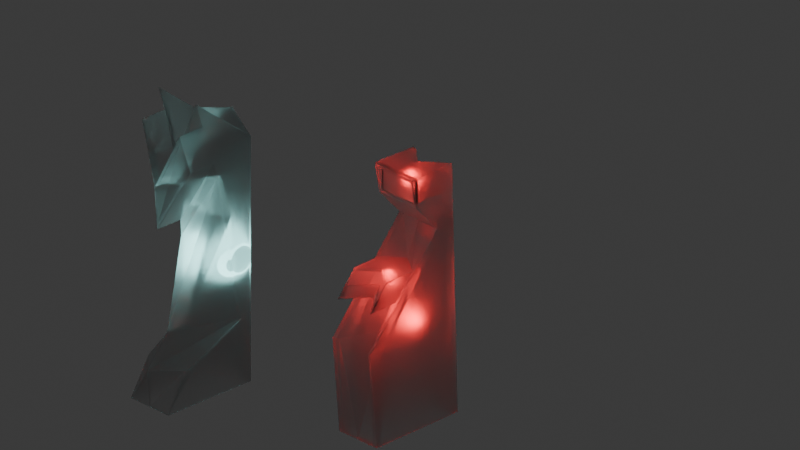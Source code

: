 # Source: city2.blend  (saved by Blender 4.0.36; exported with 4.5.12 LTS)
import bpy
from mathutils import Matrix  # noqa: F401  (used for matrix-valued properties, if any)

bpy.ops.wm.read_factory_settings(use_empty=True)
scene = bpy.context.scene
scene.name = 'Scene'

# ---- collections
col_collection = bpy.data.collections.new('Collection'); scene.collection.children.link(col_collection)

# ---- materials (node trees are filled in below, after node groups)
mat_material = bpy.data.materials.new('Material')
mat_material.alpha_threshold = 0.0
mat_material.roughness = 0.5
mat_material.line_color = (0.0, 0.0, 0.0, 1.0)
mat_material_001 = bpy.data.materials.new('Material.001')

# ---- material node trees
mat_material.use_nodes = True; mat_material.node_tree.nodes.clear()
_N = mat_material.node_tree.nodes; _L = mat_material.node_tree.links
n0 = _N.new('ShaderNodeOutputMaterial'); n0.name = 'Material Output'; n0.location = (300, 300)
n1 = _N.new('ShaderNodeBsdfPrincipled'); n1.name = 'Principled BSDF'; n1.location = (10, 300)
n1.inputs[3].default_value = 1.45
n1.inputs[18].default_value = 0.9
_L.new(n1.outputs[0], n0.inputs[0])
n0.is_active_output = True
mat_material_001.use_nodes = True; mat_material_001.node_tree.nodes.clear()
_N = mat_material_001.node_tree.nodes; _L = mat_material_001.node_tree.links
n0 = _N.new('ShaderNodeBsdfPrincipled'); n0.name = 'Principled BSDF'; n0.location = (10, 300)
n0.inputs[3].default_value = 1.45
n0.inputs[18].default_value = 1.0
n1 = _N.new('ShaderNodeOutputMaterial'); n1.name = 'Material Output'; n1.location = (300, 300)
_L.new(n0.outputs[0], n1.inputs[0])
n1.is_active_output = True

# ---- world
world_world = bpy.data.worlds.new('World'); scene.world = world_world
world_world.use_nodes = True; world_world.node_tree.nodes.clear()
_N = world_world.node_tree.nodes; _L = world_world.node_tree.links
n0 = _N.new('ShaderNodeOutputWorld'); n0.name = 'World Output'; n0.location = (300, 300)
n1 = _N.new('ShaderNodeBackground'); n1.name = 'Background'; n1.location = (10, 300)
n1.inputs[0].default_value = (0.05088, 0.05088, 0.05088, 1.0)
_L.new(n1.outputs[0], n0.inputs[0])
n0.is_active_output = True
world_world.color = (0.05088, 0.05088, 0.05088)
world_world.use_sun_shadow = False
world_world.sun_shadow_jitter_overblur = 0.0

# ---- cameras
cam_camera = bpy.data.cameras.new('Camera')
cam_camera.type = 'ORTHO'
cam_camera.clip_end = 100.0
cam_camera.ortho_scale = 29.31

# ---- lights
light_light = bpy.data.lights.new('Light', 'POINT')
light_light.color = (1.0, 0.02772, 0.02772)
light_light.transmission_factor = 0.0
light_light.use_soft_falloff = False
light_light.energy = 150.0
light_light.shadow_soft_size = 0.1
light_light.shadow_maximum_resolution = 0.006
light_light.use_absolute_resolution = True
light_light_001 = bpy.data.lights.new('Light.001', 'POINT')
light_light_001.color = (1.0, 0.02772, 0.02772)
light_light_001.transmission_factor = 0.0
light_light_001.use_soft_falloff = False
light_light_001.energy = 80.0
light_light_001.shadow_soft_size = 0.1
light_light_001.shadow_maximum_resolution = 0.006
light_light_001.use_absolute_resolution = True
light_light_002 = bpy.data.lights.new('Light.002', 'POINT')
light_light_002.color = (1.0, 0.02772, 0.02772)
light_light_002.transmission_factor = 0.0
light_light_002.use_soft_falloff = False
light_light_002.energy = 80.0
light_light_002.shadow_soft_size = 0.1
light_light_002.shadow_maximum_resolution = 0.006
light_light_002.use_absolute_resolution = True
light_light_003 = bpy.data.lights.new('Light.003', 'POINT')
light_light_003.color = (0.4222, 1.0, 0.9755)
light_light_003.transmission_factor = 0.0
light_light_003.use_soft_falloff = False
light_light_003.energy = 100.0
light_light_003.shadow_soft_size = 1.142
light_light_003.shadow_maximum_resolution = 0.006
light_light_003.use_absolute_resolution = True

# ---- meshes
me_cube = bpy.data.meshes.new('Cube')
me_cube.from_pydata([(1.0, 3.08, 1.0), (1.0, 1.0, -1.0), (1.0, -1.0, 1.0), (1.0, -1.0, -1.0), (-1.0, 3.08, 1.0), (-1.0, 1.0, -1.0), (-1.0, -1.0, 1.0), (-1.04, -1.0, -1.0), (1.0, -0.1738, -0.5292), (-1.0, -1.0, -0.5292), (1.0, -1.0, -0.5292), (-1.0, -0.1738, -0.5292), (-1.0, -1.0, 0.2354), (1.0, 3.309, 0.2354), (1.0, -1.0, 0.2354), (-1.0, 3.309, 0.2354), (0.0, 1.0, -1.0), (0.0, -1.0, 1.0), (0.0, -0.2029, -1.0), (0.0, 3.08, 1.0), (0.0, -0.1738, -0.5292), (0.0, -0.8553, -0.5292), (0.0, 1.531, 0.2354), (0.0, -0.2029, 0.2354), (1.0, 0.8292, -0.7622), (1.0, -1.0, -0.7622), (-1.0, 0.8292, -0.7622), (-1.0, -1.0, -0.7622), (0.0, -0.5325, -0.7622), (0.0, 0.8292, -0.7622), (-0.8333, 1.0, -1.0), (-0.8333, -1.0, 1.0), (-0.8333, -0.9759, -0.5292), (-0.8333, -0.8672, 0.2354), (-0.8731, -0.8672, -1.0), (-0.8333, 3.08, 1.0), (-0.8333, -0.1738, -0.5292), (-0.8333, 3.309, 0.2354), (-0.8333, 0.8292, -0.7622), (-0.8333, -0.9221, -0.7622), (0.9059, -0.925, -1.0), (0.9059, 3.08, 1.0), (0.9059, -0.1738, -0.5292), (0.9059, 3.309, 0.2354), (0.9059, 1.0, -1.0), (0.9059, -1.0, 1.0), (0.9059, -0.9864, -0.5292), (0.9059, -0.925, 0.2354), (0.9059, -0.956, -0.7622), (0.9059, 0.8292, -0.7622), (1.0, 0.9807, -0.9731), (1.0, -1.0, -0.9731), (-1.0, 0.9807, -0.9731), (0.0, -0.2402, -0.9731), (0.0, 0.9807, -0.9731), (-1.04, -1.0, -0.9731), (-0.8731, -0.8734, -0.9731), (-0.8333, 0.9807, -0.9731), (0.9059, 0.9807, -0.9731), (0.9059, -0.9285, -0.9731), (-1.0, -1.0, -0.7931), (1.0, 0.8514, -0.7931), (1.0, -1.0, -0.7931), (-1.0, 0.8514, -0.7931), (0.0, -0.4896, -0.7931), (0.0, 0.8514, -0.7931), (-0.8333, -0.9149, -0.7931), (-0.8333, 0.8514, -0.7931), (0.9059, 0.8514, -0.7931), (0.9059, -0.952, -0.7931), (0.0, -0.1379, -0.9731), (-0.8333, -0.4227, -0.9731), (0.9059, -0.7095, -0.9731), (0.0, -0.2672, -0.7931), (-0.8333, -0.8486, -0.7931), (0.9059, -0.8387, -0.7931), (0.9059, 0.9513, -0.9731), (0.9059, 0.8221, -0.7931), (-0.8333, 0.9512, -0.9731), (0.0, 0.9613, -0.9731), (0.0, 0.832, -0.7931), (-0.8333, 0.8219, -0.7931), (0.9059, 0.8251, -0.9731), (-0.8333, 0.8242, -0.9731), (0.0, 0.7485, -0.7931), (0.9059, 0.6959, -0.7931), (0.0, 0.8777, -0.9731), (-0.8333, 0.695, -0.7931), (0.9059, 0.8221, -0.9807), (0.0, 0.832, -0.9807), (-0.8333, 0.8219, -0.9807), (0.0, 0.7485, -0.9807), (0.9059, 0.6959, -0.9807), (-0.8333, 0.695, -0.9807), (-0.9718, -0.893, -1.0), (1.0, -0.7818, 1.0), (-1.0, -0.7818, 1.0), (1.0, -0.893, -1.0), (1.0, -0.9558, -0.5292), (-1.0, -0.9558, -0.5292), (1.0, -0.7696, 0.2354), (-1.0, -0.7696, 0.2354), (0.0, -0.1386, -1.0), (0.0, -0.7818, 1.0), (-1.0, -0.9022, -0.7622), (1.0, -0.9022, -0.7622), (-0.8051, -0.7673, -1.0), (-0.8333, -0.7818, 1.0), (0.9059, -0.7818, 1.0), (0.9059, -0.8221, -1.0), (1.0, -0.8941, -0.9731), (-0.9718, -0.8941, -0.9731), (1.0, -0.901, -0.7931), (-1.0, -0.901, -0.7931), (-1.0, 2.873, 1.0), (1.0, 0.8986, -1.0), (-1.0, -0.2157, -0.5292), (-1.0, 3.09, 0.2354), (-1.0, 0.7364, -0.7622), (-1.064, 0.8802, -0.9731), (-1.0, 0.7575, -0.7931), (-1.064, 0.8986, -1.0), (1.0, 2.873, 1.0), (1.0, -0.2157, -0.5292), (1.0, 3.09, 0.2354), (0.0, 0.939, -1.0), (0.0, 2.873, 1.0), (1.0, 0.7364, -0.7622), (-0.8978, 0.9053, -1.0), (-0.8333, 2.873, 1.0), (0.9059, 2.873, 1.0), (0.9059, 0.9024, -1.0), (1.0, 0.8802, -0.9731), (1.0, 0.7575, -0.7931), (0.0, -0.5953, -0.6386), (-0.8333, -0.7818, -0.6386), (0.9059, -0.7818, -0.6386), (0.0, -0.3063, -0.6386), (-0.8333, -0.3063, -0.6386), (0.9059, -0.3063, -0.6386), (0.0, -0.6919, -0.417), (-0.8333, -0.7818, -0.417), (-0.8333, 0.006214, -0.417), (0.0, -0.2175, -0.417), (0.9059, -0.07071, -0.417), (0.9059, -0.7818, -0.417), (-0.8333, -0.7818, 0.2915), (-0.8333, 2.596, 0.2915), (0.9059, 2.711, 0.2915), (0.9059, -0.7818, 0.2915), (0.0, 0.01086, 0.2915), (0.0, 1.328, 0.2915), (1.0, 1.898, -0.0744), (1.0, -1.0, -0.0744), (-1.0, 1.898, -0.0744), (-1.0, -1.0, -0.0744), (0.0, -0.4673, -0.0744), (0.0, 0.8402, -0.0744), (-0.8333, 1.898, -0.0744), (-0.8333, -0.9112, -0.0744), (0.9059, -0.9499, -0.0744), (0.9059, 1.898, -0.0744), (-1.0, -0.845, -0.0744), (1.0, -0.845, -0.0744), (1.0, 1.751, -0.0744), (-1.0, 1.751, -0.0744), (1.0, 1.014, -0.2684), (1.0, -1.0, -0.2684), (-1.0, 1.014, -0.2684), (0.0, -0.6328, -0.2684), (0.0, 0.4077, -0.2684), (-0.8333, 1.014, -0.2684), (-0.8333, -0.9388, -0.2684), (0.9059, -0.9655, -0.2684), (0.9059, 1.014, -0.2684), (-1.0, -0.8923, -0.2684), (1.0, -0.8923, -0.2684), (1.0, 0.912, -0.2684), (-1.0, 0.912, -0.2684), (-1.0, -1.0, -0.2684), (0.0, 2.123, -0.0744), (-0.8333, 3.181, -0.0744), (0.9059, 3.181, -0.0744), (0.0, 1.691, -0.2684), (-0.8333, 2.297, -0.2684), (0.9059, 2.297, -0.2684), (-1.0, -1.0, -0.08634), (1.0, 1.843, -0.08634), (1.0, -1.0, -0.08634), (-1.0, 1.843, -0.08634), (0.0, -0.4775, -0.08634), (-0.8333, 1.843, -0.08634), (-0.8333, -0.9129, -0.08634), (0.9059, -0.9508, -0.08634), (0.9059, 1.843, -0.08634), (-1.0, -0.8479, -0.08634), (1.0, -0.8479, -0.08634), (1.0, 1.699, -0.08634), (-1.0, 1.699, -0.08634), (0.0, 2.096, -0.08634), (-0.8333, 3.126, -0.08634), (0.9059, 3.126, -0.08634), (1.0, 1.095, -0.2507), (1.0, -1.0, -0.2507), (-1.0, 1.095, -0.2507), (0.0, -0.6177, -0.2507), (-0.8333, 1.095, -0.2507), (-0.8333, -0.9363, -0.2507), (0.9059, -0.964, -0.2507), (0.9059, 1.095, -0.2507), (-1.0, -0.888, -0.2507), (1.0, -0.888, -0.2507), (1.0, 0.9885, -0.2507), (-1.0, 0.9885, -0.2507), (0.0, 1.73, -0.2507), (-0.8333, 2.378, -0.2507), (0.9059, 2.378, -0.2507), (-1.0, -1.0, -0.2507), (0.8269, 1.0, -1.0), (0.8269, -1.0, 1.0), (0.8269, -0.975, -0.5292), (0.8269, -0.8621, 0.2354), (0.8269, -0.9191, -0.7622), (0.8269, -0.8621, -1.0), (0.8269, 3.08, 1.0), (0.8269, -0.1738, -0.5292), (0.8269, 3.154, 0.2354), (0.8269, 0.8292, -0.7622), (0.8269, 0.9807, -0.9731), (0.8269, -0.8685, -0.9731), (0.8269, 0.8514, -0.7931), (0.8269, -0.9117, -0.7931), (0.8269, -0.6596, -0.9731), (0.8269, -0.7889, -0.7931), (0.8269, 0.8229, -0.7931), (0.8269, 0.9522, -0.9731), (0.8269, 0.7005, -0.7931), (0.8269, 0.8297, -0.9731), (0.8269, 0.8229, -0.9807), (0.8269, 0.7005, -0.9807), (0.8269, -0.7625, -1.0), (0.8269, -0.7818, 1.0), (0.8269, 2.873, 1.0), (0.8269, 0.9056, -1.0), (0.8269, -0.7818, -0.6386), (0.8269, -0.3063, -0.6386), (0.8269, -0.7818, -0.417), (0.8269, -0.08351, -0.417), (0.8269, 2.59, 0.2915), (0.8269, -0.7818, 0.2915), (0.8269, 1.806, -0.0744), (0.8269, -0.9078, -0.0744), (0.8269, -0.9365, -0.2684), (0.8269, 0.9613, -0.2684), (0.8269, 3.088, -0.0744), (0.8269, 2.244, -0.2684), (0.8269, 3.036, -0.08634), (0.8269, -0.9096, -0.08634), (0.8269, -0.9338, -0.2507), (0.8269, 2.321, -0.2507), (-0.7239, -0.8201, -1.0), (-0.7743, 3.08, 1.0), (-0.7743, -0.1738, -0.5292), (-0.7743, 3.183, 0.2354), (-0.7743, 0.8292, -0.7622), (-0.7743, 1.0, -1.0), (-0.7743, -1.0, 1.0), (-0.7743, -0.9673, -0.5292), (-0.7743, -0.8201, 0.2354), (-0.7743, -0.8945, -0.7622), (-0.7239, -0.8285, -0.9731), (-0.7743, 0.9807, -0.9731), (-0.7743, -0.8848, -0.7931), (-0.7743, 0.8514, -0.7931), (-0.7743, -0.4025, -0.9731), (-0.7743, -0.8074, -0.7931), (-0.7743, 0.8226, -0.7931), (-0.7743, 0.9519, -0.9731), (-0.7743, 0.6988, -0.7931), (-0.7743, 0.828, -0.9731), (-0.7743, 0.8226, -0.9807), (-0.7743, 0.6988, -0.9807), (-0.7743, -0.7818, 1.0), (-0.6608, -0.7227, -1.0), (-0.8342, 0.9077, -1.0), (-0.7743, 2.873, 1.0), (-0.7743, -0.7818, -0.6386), (-0.7743, -0.3063, -0.6386), (-0.7743, -0.009642, -0.417), (-0.7743, -0.7818, -0.417), (-0.7743, -0.7818, 0.2915), (-0.7743, 2.506, 0.2915), (-0.7743, -0.8797, -0.0744), (-0.7743, 1.823, -0.0744), (-0.7743, 0.9711, -0.2684), (-0.7743, -0.9171, -0.2684), (-0.7743, 3.106, -0.0744), (-0.7743, 2.254, -0.2684), (-0.7743, 3.053, -0.08634), (-0.7743, -0.882, -0.08634), (-0.7743, -0.9137, -0.2507), (-0.7743, 2.332, -0.2507), (0.0, 0.6592, -0.08634), (0.0, 0.2928, -0.2507), (0.8269, 1.599, -0.08634), (0.8269, 0.8839, -0.2507), (-0.7743, 1.616, -0.08634), (-0.7743, 0.8944, -0.2507), (0.8269, 2.212, -0.2507), (0.8269, 2.927, -0.08634), (-0.7743, 2.944, -0.08634), (-0.7743, 2.222, -0.2507), (0.0, 1.987, -0.08634), (0.0, 1.621, -0.2507), (-5.432e-10, 1.795, -0.1535), (0.8269, 2.735, -0.1535), (-0.7743, 2.752, -0.1535), (0.8269, 2.626, -0.1535), (-0.7743, 2.643, -0.1535), (-5.432e-10, 1.686, -0.1535)], [], [(107, 96, 6, 31), (33, 31, 6, 12), (117, 114, 4, 15), (109, 97, 3, 40), (100, 95, 2, 14), (43, 41, 0, 13), (49, 42, 8, 24), (105, 98, 10, 25), (118, 116, 11, 26), (39, 32, 9, 27), (161, 43, 13, 152), (163, 100, 14, 153), (165, 117, 15, 154), (159, 33, 12, 155), (251, 221, 23, 156), (293, 263, 22, 157), (222, 220, 21, 28), (264, 262, 20, 29), (263, 261, 19, 22), (283, 102, 18, 260), (221, 219, 17, 23), (241, 103, 17, 219), (273, 264, 29, 65), (231, 222, 28, 64), (66, 39, 27, 60), (120, 118, 26, 63), (112, 105, 25, 62), (68, 49, 24, 61), (272, 269, 39, 66), (63, 26, 38, 67), (94, 106, 34, 7), (15, 4, 35, 37), (26, 11, 36, 38), (154, 15, 37, 158), (292, 268, 33, 159), (269, 267, 32, 39), (268, 266, 31, 33), (282, 107, 31, 266), (230, 227, 49, 68), (62, 25, 48, 69), (95, 108, 45, 2), (14, 2, 45, 47), (25, 10, 46, 48), (153, 14, 47, 160), (250, 226, 43, 161), (227, 225, 42, 49), (226, 224, 41, 43), (240, 109, 40, 223), (3, 51, 59, 40), (218, 228, 58, 44), (5, 52, 57, 30), (260, 270, 56, 34), (44, 58, 50, 1), (97, 110, 51, 3), (121, 119, 52, 5), (34, 56, 55, 7), (223, 229, 53, 18), (265, 271, 54, 16), (51, 62, 69, 59), (279, 83, 71, 274), (52, 63, 67, 57), (270, 272, 66, 56), (58, 68, 61, 50), (110, 112, 62, 51), (119, 120, 63, 52), (56, 66, 60, 55), (229, 231, 64, 53), (85, 82, 72, 75), (232, 233, 75, 72), (274, 275, 73, 70), (278, 84, 73, 275), (237, 86, 70, 232), (236, 85, 75, 233), (83, 87, 74, 71), (57, 67, 81, 78), (230, 68, 77, 234), (228, 54, 79, 235), (273, 65, 80, 276), (68, 58, 76, 77), (271, 57, 78, 277), (78, 81, 87, 83), (234, 77, 88, 238), (235, 79, 86, 237), (276, 80, 89, 280), (77, 76, 82, 85), (277, 78, 83, 279), (238, 88, 92, 239), (280, 89, 91, 281), (87, 81, 90, 93), (77, 85, 92, 88), (278, 87, 93, 281), (236, 84, 91, 239), (55, 60, 113, 111), (132, 133, 112, 110), (7, 55, 111, 94), (115, 132, 110, 97), (243, 131, 109, 240), (122, 130, 108, 95), (142, 141, 135, 138), (121, 128, 106, 94), (133, 127, 105, 112), (60, 27, 104, 113), (289, 140, 134, 286), (284, 125, 102, 283), (155, 12, 101, 162), (164, 124, 100, 163), (27, 9, 99, 104), (127, 123, 98, 105), (124, 122, 95, 100), (131, 115, 97, 109), (12, 6, 96, 101), (129, 114, 96, 107), (35, 4, 114, 129), (44, 1, 115, 131), (13, 0, 122, 124), (24, 8, 123, 127), (152, 13, 124, 164), (265, 16, 125, 284), (224, 19, 126, 242), (61, 24, 127, 133), (5, 30, 128, 121), (261, 35, 129, 285), (0, 41, 130, 122), (218, 44, 131, 243), (1, 50, 132, 115), (50, 61, 133, 132), (111, 113, 120, 119), (94, 111, 119, 121), (113, 104, 118, 120), (162, 101, 117, 165), (104, 99, 116, 118), (101, 96, 114, 117), (287, 138, 135, 286), (245, 137, 134, 244), (247, 143, 137, 245), (288, 142, 138, 287), (145, 144, 139, 136), (246, 145, 136, 244), (249, 149, 145, 246), (149, 148, 144, 145), (291, 147, 142, 288), (248, 151, 143, 247), (290, 150, 140, 289), (147, 146, 141, 142), (129, 107, 146, 147), (282, 103, 150, 290), (242, 126, 151, 248), (285, 129, 147, 291), (108, 130, 148, 149), (241, 108, 149, 249), (195, 162, 165, 198), (187, 152, 164, 197), (197, 164, 163, 196), (186, 155, 162, 195), (191, 158, 181, 200), (188, 153, 160, 193), (299, 292, 159, 192), (189, 154, 158, 191), (293, 157, 180, 296), (257, 251, 156, 190), (192, 159, 155, 186), (198, 165, 154, 189), (196, 163, 153, 188), (194, 161, 152, 187), (42, 174, 166, 8), (98, 176, 167, 10), (116, 178, 168, 11), (32, 172, 179, 9), (220, 252, 169, 21), (262, 294, 170, 20), (11, 168, 171, 36), (267, 295, 172, 32), (10, 167, 173, 46), (225, 253, 174, 42), (9, 179, 175, 99), (123, 177, 176, 98), (8, 166, 177, 123), (99, 175, 178, 116), (256, 254, 182, 201), (298, 296, 180, 199), (253, 170, 183, 255), (250, 161, 182, 254), (294, 171, 184, 297), (209, 174, 185, 216), (161, 194, 201, 182), (311, 310, 306, 307), (259, 256, 201, 216), (209, 194, 187, 202), (211, 196, 188, 203), (213, 198, 189, 204), (207, 192, 186, 217), (258, 257, 190, 205), (204, 189, 191, 206), (300, 299, 192, 207), (203, 188, 193, 208), (206, 191, 200, 215), (217, 186, 195, 210), (212, 197, 196, 211), (202, 187, 197, 212), (210, 195, 198, 213), (175, 210, 213, 178), (166, 202, 212, 177), (177, 212, 211, 176), (179, 217, 210, 175), (171, 206, 215, 184), (167, 203, 208, 173), (295, 300, 207, 172), (168, 204, 206, 171), (252, 258, 205, 169), (172, 207, 217, 179), (178, 213, 204, 168), (176, 211, 203, 167), (174, 209, 202, 166), (255, 259, 216, 185), (297, 301, 214, 183), (194, 209, 216, 201), (183, 214, 259, 255), (173, 208, 258, 252), (208, 193, 257, 258), (309, 308, 305, 304), (157, 250, 254, 180), (174, 253, 255, 185), (199, 180, 254, 256), (20, 170, 253, 225), (46, 173, 252, 220), (193, 160, 251, 257), (103, 241, 249, 150), (130, 242, 248, 148), (148, 248, 247, 144), (150, 249, 246, 140), (140, 246, 244, 134), (144, 247, 245, 139), (139, 245, 244, 136), (16, 218, 243, 125), (41, 224, 242, 130), (125, 243, 240, 102), (85, 236, 239, 92), (89, 238, 239, 91), (76, 235, 237, 82), (80, 234, 238, 89), (58, 228, 235, 76), (65, 230, 234, 80), (84, 236, 233, 73), (82, 237, 232, 72), (70, 73, 233, 232), (59, 69, 231, 229), (40, 59, 229, 223), (16, 54, 228, 218), (102, 240, 223, 18), (22, 19, 224, 226), (29, 20, 225, 227), (157, 22, 226, 250), (65, 29, 227, 230), (69, 48, 222, 231), (108, 241, 219, 45), (47, 45, 219, 221), (48, 46, 220, 222), (160, 47, 221, 251), (184, 215, 301, 297), (169, 205, 300, 295), (205, 190, 299, 300), (215, 200, 298, 301), (170, 294, 297, 183), (200, 181, 296, 298), (21, 169, 295, 267), (36, 171, 294, 262), (158, 293, 296, 181), (190, 156, 292, 299), (126, 285, 291, 151), (107, 282, 290, 146), (146, 290, 289, 141), (151, 291, 288, 143), (143, 288, 287, 137), (137, 287, 286, 134), (19, 261, 285, 126), (30, 265, 284, 128), (128, 284, 283, 106), (141, 289, 286, 135), (84, 278, 281, 91), (90, 280, 281, 93), (79, 277, 279, 86), (81, 276, 280, 90), (54, 271, 277, 79), (67, 273, 276, 81), (87, 278, 275, 74), (71, 74, 275, 274), (53, 64, 272, 270), (86, 279, 274, 70), (30, 57, 271, 265), (18, 53, 270, 260), (103, 282, 266, 17), (23, 17, 266, 268), (28, 21, 267, 269), (156, 23, 268, 292), (64, 28, 269, 272), (67, 38, 264, 273), (106, 283, 260, 34), (37, 35, 261, 263), (38, 36, 262, 264), (158, 37, 263, 293), (307, 306, 302, 303), (303, 302, 304, 305), (310, 312, 302, 306), (308, 313, 303, 305), (313, 311, 307, 303), (312, 309, 304, 302), (256, 309, 317, 315), (214, 301, 311, 313), (259, 214, 313, 308), (309, 312, 319, 317), (256, 259, 308, 309), (301, 298, 310, 311), (314, 315, 317, 319), (316, 314, 319, 318), (298, 199, 314, 316), (310, 298, 316, 318), (312, 310, 318, 319), (199, 256, 315, 314)])
_uv = me_cube.uv_layers.new(name='UVMap')
_uv.uv.foreach_set('vector', [0.8542, 0.7366, 0.875, 0.7366, 0.875, 0.75, 0.8542, 0.75, 0.5294, 0.9792, 0.625, 0.9792, 0.625, 1.0, 0.5294, 1.0, 0.5294, 0.2373, 0.625, 0.2373, 0.625, 0.25, 0.5294, 0.25, 0.3632, 0.7366, 0.375, 0.7366, 0.375, 0.75, 0.3632, 0.75, 0.5294, 0.7366, 0.625, 0.7366, 0.625, 0.75, 0.5294, 0.75, 0.5294, 0.4882, 0.625, 0.4882, 0.625, 0.5, 0.5294, 0.5, 0.4047, 0.4882, 0.4339, 0.4882, 0.4339, 0.5, 0.4047, 0.5, 0.4047, 0.7366, 0.4339, 0.7366, 0.4339, 0.75, 0.4047, 0.75, 0.4047, 0.2373, 0.4339, 0.2373, 0.4339, 0.25, 0.4047, 0.25, 0.4047, 0.9792, 0.4339, 0.9792, 0.4339, 1.0, 0.4047, 1.0, 0.4907, 0.4882, 0.5294, 0.4882, 0.5294, 0.5, 0.4907, 0.5, 0.4907, 0.7366, 0.5294, 0.7366, 0.5294, 0.75, 0.4907, 0.75, 0.4907, 0.2373, 0.5294, 0.2373, 0.5294, 0.25, 0.4907, 0.25, 0.4907, 0.9792, 0.5294, 0.9792, 0.5294, 1.0, 0.4907, 1.0, 0.4907, 0.7716, 0.5294, 0.7716, 0.5294, 0.875, 0.4907, 0.875, 0.4907, 0.2782, 0.5294, 0.2782, 0.5294, 0.375, 0.4907, 0.375, 0.4047, 0.7716, 0.4339, 0.7716, 0.4339, 0.875, 0.4047, 0.875, 0.4047, 0.2782, 0.4339, 0.2782, 0.4339, 0.375, 0.4047, 0.375, 0.5294, 0.2782, 0.618, 0.2834, 0.625, 0.375, 0.5294, 0.375, 0.1532, 0.7366, 0.25, 0.7366, 0.25, 0.75, 0.1532, 0.75, 0.5294, 0.7716, 0.625, 0.7716, 0.625, 0.875, 0.5294, 0.875, 0.6466, 0.7366, 0.75, 0.7366, 0.75, 0.75, 0.6466, 0.75, 0.4009, 0.2782, 0.4047, 0.2782, 0.4047, 0.375, 0.4009, 0.375, 0.4009, 0.7716, 0.4047, 0.7716, 0.4047, 0.875, 0.4009, 0.875, 0.4009, 0.9792, 0.4047, 0.9792, 0.4047, 1.0, 0.4009, 1.0, 0.4009, 0.2373, 0.4047, 0.2373, 0.4047, 0.25, 0.4009, 0.25, 0.4009, 0.7366, 0.4047, 0.7366, 0.4047, 0.75, 0.4009, 0.75, 0.4009, 0.4882, 0.4047, 0.4882, 0.4047, 0.5, 0.4009, 0.5, 0.4009, 0.9718, 0.4047, 0.9718, 0.4047, 0.9792, 0.4009, 0.9792, 0.4009, 0.25, 0.4047, 0.25, 0.4047, 0.2708, 0.4009, 0.2708, 0.125, 0.7366, 0.1458, 0.7366, 0.1458, 0.75, 0.125, 0.75, 0.5294, 0.25, 0.625, 0.25, 0.625, 0.2708, 0.5294, 0.2708, 0.4047, 0.25, 0.4339, 0.25, 0.4339, 0.2708, 0.4047, 0.2708, 0.4907, 0.25, 0.5294, 0.25, 0.5294, 0.2708, 0.4907, 0.2708, 0.4907, 0.9718, 0.5294, 0.9718, 0.5294, 0.9792, 0.4907, 0.9792, 0.4047, 0.9718, 0.4339, 0.9718, 0.4339, 0.9792, 0.4047, 0.9792, 0.5294, 0.9718, 0.625, 0.9718, 0.625, 0.9792, 0.5294, 0.9792, 0.8468, 0.7366, 0.8542, 0.7366, 0.8542, 0.75, 0.8468, 0.75, 0.4009, 0.4784, 0.4047, 0.4784, 0.4047, 0.4882, 0.4009, 0.4882, 0.4009, 0.75, 0.4047, 0.75, 0.4047, 0.7618, 0.4009, 0.7618, 0.625, 0.7366, 0.6368, 0.7366, 0.6368, 0.75, 0.625, 0.75, 0.5294, 0.75, 0.625, 0.75, 0.625, 0.7618, 0.5294, 0.7618, 0.4047, 0.75, 0.4339, 0.75, 0.4339, 0.7618, 0.4047, 0.7618, 0.4907, 0.75, 0.5294, 0.75, 0.5294, 0.7618, 0.4907, 0.7618, 0.4907, 0.4784, 0.5294, 0.4784, 0.5294, 0.4882, 0.4907, 0.4882, 0.4047, 0.4784, 0.4339, 0.4784, 0.4339, 0.4882, 0.4047, 0.4882, 0.5294, 0.4784, 0.6177, 0.4734, 0.625, 0.4882, 0.5294, 0.4882, 0.3534, 0.7366, 0.3632, 0.7366, 0.3632, 0.75, 0.3534, 0.75, 0.375, 0.75, 0.3784, 0.75, 0.3784, 0.7618, 0.375, 0.7618, 0.375, 0.4784, 0.3784, 0.4784, 0.3784, 0.4882, 0.375, 0.4882, 0.375, 0.25, 0.3784, 0.25, 0.3784, 0.2708, 0.375, 0.2708, 0.375, 0.9718, 0.3784, 0.9718, 0.3784, 0.9792, 0.375, 0.9792, 0.375, 0.4882, 0.3784, 0.4882, 0.3784, 0.5, 0.375, 0.5, 0.375, 0.7366, 0.3784, 0.7366, 0.3784, 0.75, 0.375, 0.75, 0.375, 0.2373, 0.3784, 0.2373, 0.3784, 0.25, 0.375, 0.25, 0.375, 0.9792, 0.3784, 0.9792, 0.3784, 1.0, 0.375, 1.0, 0.375, 0.7716, 0.3784, 0.7716, 0.3784, 0.875, 0.375, 0.875, 0.375, 0.2782, 0.3784, 0.2782, 0.3784, 0.375, 0.375, 0.375, 0.3784, 0.75, 0.4009, 0.75, 0.4009, 0.7618, 0.3784, 0.7618, 0.3784, 0.2782, 0.3784, 0.2708, 0.3784, 0.2708, 0.3784, 0.2782, 0.3784, 0.25, 0.4009, 0.25, 0.4009, 0.2708, 0.3784, 0.2708, 0.3784, 0.9718, 0.4009, 0.9718, 0.4009, 0.9792, 0.3784, 0.9792, 0.3784, 0.4882, 0.4009, 0.4882, 0.4009, 0.5, 0.3784, 0.5, 0.3784, 0.7366, 0.4009, 0.7366, 0.4009, 0.75, 0.3784, 0.75, 0.3784, 0.2373, 0.4009, 0.2373, 0.4009, 0.25, 0.3784, 0.25, 0.3784, 0.9792, 0.4009, 0.9792, 0.4009, 1.0, 0.3784, 1.0, 0.3784, 0.7716, 0.4009, 0.7716, 0.4009, 0.875, 0.3784, 0.875, 0.4009, 0.4882, 0.3784, 0.4882, 0.3784, 0.4882, 0.4009, 0.4882, 0.3784, 0.4784, 0.4009, 0.4784, 0.4009, 0.4882, 0.3784, 0.4882, 0.3784, 0.2782, 0.4009, 0.2782, 0.4009, 0.375, 0.3784, 0.375, 0.4009, 0.2782, 0.4009, 0.375, 0.4009, 0.375, 0.4009, 0.2782, 0.3784, 0.4784, 0.3784, 0.375, 0.3784, 0.375, 0.3784, 0.4784, 0.4009, 0.4784, 0.4009, 0.4882, 0.4009, 0.4882, 0.4009, 0.4784, 0.3784, 0.2708, 0.4009, 0.2708, 0.4009, 0.2708, 0.3784, 0.2708, 0.3784, 0.2708, 0.4009, 0.2708, 0.4009, 0.2708, 0.3784, 0.2708, 0.4009, 0.4784, 0.4009, 0.4882, 0.4009, 0.4882, 0.4009, 0.4784, 0.3784, 0.4784, 0.3784, 0.375, 0.3784, 0.375, 0.3784, 0.4784, 0.4009, 0.2782, 0.4009, 0.375, 0.4009, 0.375, 0.4009, 0.2782, 0.4009, 0.4882, 0.3784, 0.4882, 0.3784, 0.4882, 0.4009, 0.4882, 0.3784, 0.2782, 0.3784, 0.2708, 0.3784, 0.2708, 0.3784, 0.2782, 0.3784, 0.2708, 0.4009, 0.2708, 0.4009, 0.2708, 0.3784, 0.2708, 0.4009, 0.4784, 0.4009, 0.4882, 0.4009, 0.4882, 0.4009, 0.4784, 0.3784, 0.4784, 0.3784, 0.375, 0.3784, 0.375, 0.3784, 0.4784, 0.4009, 0.2782, 0.4009, 0.375, 0.4009, 0.375, 0.4009, 0.2782, 0.4009, 0.4882, 0.3784, 0.4882, 0.3784, 0.4882, 0.4009, 0.4882, 0.3784, 0.2782, 0.3784, 0.2708, 0.3784, 0.2708, 0.3784, 0.2782, 0.4009, 0.4784, 0.4009, 0.4882, 0.4009, 0.4882, 0.4009, 0.4784, 0.4009, 0.2782, 0.4009, 0.375, 0.4009, 0.375, 0.4009, 0.2782, 0.4009, 0.2708, 0.4009, 0.2708, 0.4009, 0.2708, 0.4009, 0.2708, 0.4009, 0.4882, 0.4009, 0.4882, 0.4009, 0.4882, 0.4009, 0.4882, 0.4009, 0.2782, 0.4009, 0.2708, 0.4009, 0.2708, 0.4009, 0.2782, 0.4009, 0.4784, 0.4009, 0.375, 0.4009, 0.375, 0.4009, 0.4784, 0.3784, 0.0, 0.4009, 0.0, 0.4009, 0.01337, 0.3784, 0.01337, 0.3784, 0.5127, 0.4009, 0.5127, 0.4009, 0.7366, 0.3784, 0.7366, 0.375, 0.0, 0.3784, 0.0, 0.3784, 0.01337, 0.375, 0.01337, 0.375, 0.5127, 0.3784, 0.5127, 0.3784, 0.7366, 0.375, 0.7366, 0.3534, 0.5127, 0.3632, 0.5127, 0.3632, 0.7366, 0.3534, 0.7366, 0.625, 0.5127, 0.6368, 0.5127, 0.6368, 0.7366, 0.625, 0.7366, 0.8542, 0.5127, 0.8542, 0.7366, 0.8542, 0.7366, 0.8542, 0.5127, 0.125, 0.5127, 0.1458, 0.5127, 0.1458, 0.7366, 0.125, 0.7366, 0.4009, 0.5127, 0.4047, 0.5127, 0.4047, 0.7366, 0.4009, 0.7366, 0.4009, 0.0, 0.4047, 0.0, 0.4047, 0.01337, 0.4009, 0.01337, 0.8468, 0.7366, 0.75, 0.7366, 0.75, 0.7366, 0.8468, 0.7366, 0.1532, 0.5127, 0.25, 0.5127, 0.25, 0.7366, 0.1532, 0.7366, 0.4907, 0.0, 0.5294, 0.0, 0.5294, 0.01337, 0.4907, 0.01337, 0.4907, 0.5127, 0.5294, 0.5127, 0.5294, 0.7366, 0.4907, 0.7366, 0.4047, 0.0, 0.4339, 0.0, 0.4339, 0.01337, 0.4047, 0.01337, 0.4047, 0.5127, 0.4339, 0.5127, 0.4339, 0.7366, 0.4047, 0.7366, 0.5294, 0.5127, 0.625, 0.5127, 0.625, 0.7366, 0.5294, 0.7366, 0.3632, 0.5127, 0.375, 0.5127, 0.375, 0.7366, 0.3632, 0.7366, 0.5294, 0.0, 0.625, 0.0, 0.625, 0.01337, 0.5294, 0.01337, 0.8542, 0.5127, 0.875, 0.5127, 0.875, 0.7366, 0.8542, 0.7366, 0.8542, 0.5, 0.875, 0.5, 0.875, 0.5127, 0.8542, 0.5127, 0.3632, 0.5, 0.375, 0.5, 0.375, 0.5127, 0.3632, 0.5127, 0.5294, 0.5, 0.625, 0.5, 0.625, 0.5127, 0.5294, 0.5127, 0.4047, 0.5, 0.4339, 0.5, 0.4339, 0.5127, 0.4047, 0.5127, 0.4907, 0.5, 0.5294, 0.5, 0.5294, 0.5127, 0.4907, 0.5127, 0.1532, 0.5, 0.25, 0.5, 0.25, 0.5127, 0.1532, 0.5127, 0.6466, 0.5, 0.75, 0.5, 0.75, 0.5127, 0.6466, 0.5127, 0.4009, 0.5, 0.4047, 0.5, 0.4047, 0.5127, 0.4009, 0.5127, 0.125, 0.5, 0.1458, 0.5, 0.1458, 0.5127, 0.125, 0.5127, 0.8468, 0.5, 0.8542, 0.5, 0.8542, 0.5127, 0.8468, 0.5127, 0.625, 0.5, 0.6368, 0.5, 0.6368, 0.5127, 0.625, 0.5127, 0.3534, 0.5, 0.3632, 0.5, 0.3632, 0.5127, 0.3534, 0.5127, 0.375, 0.5, 0.3784, 0.5, 0.3784, 0.5127, 0.375, 0.5127, 0.3784, 0.5, 0.4009, 0.5, 0.4009, 0.5127, 0.3784, 0.5127, 0.3784, 0.01337, 0.4009, 0.01337, 0.4009, 0.2373, 0.3784, 0.2373, 0.375, 0.01337, 0.3784, 0.01337, 0.3784, 0.2373, 0.375, 0.2373, 0.4009, 0.01337, 0.4047, 0.01337, 0.4047, 0.2373, 0.4009, 0.2373, 0.4907, 0.01337, 0.5294, 0.01337, 0.5294, 0.2373, 0.4907, 0.2373, 0.4047, 0.01337, 0.4339, 0.01337, 0.4339, 0.2373, 0.4047, 0.2373, 0.5294, 0.01337, 0.625, 0.01337, 0.625, 0.2373, 0.5294, 0.2373, 0.8468, 0.5127, 0.8542, 0.5127, 0.8542, 0.7366, 0.8468, 0.7366, 0.6466, 0.5127, 0.75, 0.5127, 0.75, 0.7366, 0.6466, 0.7366, 0.6466, 0.5127, 0.75, 0.5127, 0.75, 0.5127, 0.6466, 0.5127, 0.8468, 0.5127, 0.8542, 0.5127, 0.8542, 0.5127, 0.8468, 0.5127, 0.6368, 0.7366, 0.6368, 0.5127, 0.6368, 0.5127, 0.6368, 0.7366, 0.6466, 0.7366, 0.6368, 0.7366, 0.6368, 0.7366, 0.6466, 0.7366, 0.6466, 0.7366, 0.6368, 0.7366, 0.6368, 0.7366, 0.6466, 0.7366, 0.6368, 0.7366, 0.6368, 0.5127, 0.6368, 0.5127, 0.6368, 0.7366, 0.8468, 0.5127, 0.8542, 0.5127, 0.8542, 0.5127, 0.8468, 0.5127, 0.6466, 0.5127, 0.75, 0.5127, 0.75, 0.5127, 0.6466, 0.5127, 0.8468, 0.7366, 0.75, 0.7366, 0.75, 0.7366, 0.8468, 0.7366, 0.8542, 0.5127, 0.8542, 0.7366, 0.8542, 0.7366, 0.8542, 0.5127, 0.8542, 0.5127, 0.8542, 0.7366, 0.8542, 0.7366, 0.8542, 0.5127, 0.8468, 0.7366, 0.75, 0.7366, 0.75, 0.7366, 0.8468, 0.7366, 0.6466, 0.5127, 0.75, 0.5127, 0.75, 0.5127, 0.6466, 0.5127, 0.8468, 0.5127, 0.8542, 0.5127, 0.8542, 0.5127, 0.8468, 0.5127, 0.6368, 0.7366, 0.6368, 0.5127, 0.6368, 0.5127, 0.6368, 0.7366, 0.6466, 0.7366, 0.6368, 0.7366, 0.6368, 0.7366, 0.6466, 0.7366, 0.4892, 0.01337, 0.4907, 0.01337, 0.4907, 0.2373, 0.4892, 0.2373, 0.4892, 0.5, 0.4907, 0.5, 0.4907, 0.5127, 0.4892, 0.5127, 0.4892, 0.5127, 0.4907, 0.5127, 0.4907, 0.7366, 0.4892, 0.7366, 0.4892, 0.0, 0.4907, 0.0, 0.4907, 0.01337, 0.4892, 0.01337, 0.4892, 0.2708, 0.4907, 0.2708, 0.4907, 0.2708, 0.4892, 0.2708, 0.4892, 0.75, 0.4907, 0.75, 0.4907, 0.7618, 0.4892, 0.7618, 0.4892, 0.9718, 0.4907, 0.9718, 0.4907, 0.9792, 0.4892, 0.9792, 0.4892, 0.25, 0.4907, 0.25, 0.4907, 0.2708, 0.4892, 0.2708, 0.4907, 0.2782, 0.4907, 0.375, 0.4907, 0.375, 0.4907, 0.2782, 0.4892, 0.7716, 0.4907, 0.7716, 0.4907, 0.875, 0.4892, 0.875, 0.4892, 0.9792, 0.4907, 0.9792, 0.4907, 1.0, 0.4892, 1.0, 0.4892, 0.2373, 0.4907, 0.2373, 0.4907, 0.25, 0.4892, 0.25, 0.4892, 0.7366, 0.4907, 0.7366, 0.4907, 0.75, 0.4892, 0.75, 0.4892, 0.4882, 0.4907, 0.4882, 0.4907, 0.5, 0.4892, 0.5, 0.4339, 0.4882, 0.4665, 0.4882, 0.4665, 0.5, 0.4339, 0.5, 0.4339, 0.7366, 0.4665, 0.7366, 0.4665, 0.75, 0.4339, 0.75, 0.4339, 0.2373, 0.4665, 0.2373, 0.4665, 0.25, 0.4339, 0.25, 0.4339, 0.9792, 0.4665, 0.9792, 0.4665, 1.0, 0.4339, 1.0, 0.4339, 0.7716, 0.4665, 0.7716, 0.4665, 0.875, 0.4339, 0.875, 0.4339, 0.2782, 0.4665, 0.2782, 0.4665, 0.375, 0.4339, 0.375, 0.4339, 0.25, 0.4665, 0.25, 0.4665, 0.2708, 0.4339, 0.2708, 0.4339, 0.9718, 0.4665, 0.9718, 0.4665, 0.9792, 0.4339, 0.9792, 0.4339, 0.75, 0.4665, 0.75, 0.4665, 0.7618, 0.4339, 0.7618, 0.4339, 0.4784, 0.4665, 0.4784, 0.4665, 0.4882, 0.4339, 0.4882, 0.4339, 0.0, 0.4665, 0.0, 0.4665, 0.01337, 0.4339, 0.01337, 0.4339, 0.5127, 0.4665, 0.5127, 0.4665, 0.7366, 0.4339, 0.7366, 0.4339, 0.5, 0.4665, 0.5, 0.4665, 0.5127, 0.4339, 0.5127, 0.4339, 0.01337, 0.4665, 0.01337, 0.4665, 0.2373, 0.4339, 0.2373, 0.4892, 0.4784, 0.4907, 0.4784, 0.4907, 0.4882, 0.4892, 0.4882, 0.4892, 0.2782, 0.4907, 0.2782, 0.4907, 0.375, 0.4892, 0.375, 0.4665, 0.4784, 0.4665, 0.375, 0.4665, 0.375, 0.4665, 0.4784, 0.4907, 0.4784, 0.4907, 0.4882, 0.4907, 0.4882, 0.4907, 0.4784, 0.4665, 0.2782, 0.4665, 0.2708, 0.4665, 0.2708, 0.4665, 0.2782, 0.4687, 0.4882, 0.4665, 0.4882, 0.4665, 0.4882, 0.4687, 0.4882, 0.4907, 0.4882, 0.4892, 0.4882, 0.4892, 0.4882, 0.4907, 0.4882, 0.4687, 0.2782, 0.4892, 0.2782, 0.4892, 0.2782, 0.4687, 0.2782, 0.4687, 0.4784, 0.4892, 0.4784, 0.4892, 0.4882, 0.4687, 0.4882, 0.4687, 0.4882, 0.4892, 0.4882, 0.4892, 0.5, 0.4687, 0.5, 0.4687, 0.7366, 0.4892, 0.7366, 0.4892, 0.75, 0.4687, 0.75, 0.4687, 0.2373, 0.4892, 0.2373, 0.4892, 0.25, 0.4687, 0.25, 0.4687, 0.9792, 0.4892, 0.9792, 0.4892, 1.0, 0.4687, 1.0, 0.4687, 0.7716, 0.4892, 0.7716, 0.4892, 0.875, 0.4687, 0.875, 0.4687, 0.25, 0.4892, 0.25, 0.4892, 0.2708, 0.4687, 0.2708, 0.4687, 0.9718, 0.4892, 0.9718, 0.4892, 0.9792, 0.4687, 0.9792, 0.4687, 0.75, 0.4892, 0.75, 0.4892, 0.7618, 0.4687, 0.7618, 0.4687, 0.2708, 0.4892, 0.2708, 0.4892, 0.2708, 0.4687, 0.2708, 0.4687, 0.0, 0.4892, 0.0, 0.4892, 0.01337, 0.4687, 0.01337, 0.4687, 0.5127, 0.4892, 0.5127, 0.4892, 0.7366, 0.4687, 0.7366, 0.4687, 0.5, 0.4892, 0.5, 0.4892, 0.5127, 0.4687, 0.5127, 0.4687, 0.01337, 0.4892, 0.01337, 0.4892, 0.2373, 0.4687, 0.2373, 0.4665, 0.01337, 0.4687, 0.01337, 0.4687, 0.2373, 0.4665, 0.2373, 0.4665, 0.5, 0.4687, 0.5, 0.4687, 0.5127, 0.4665, 0.5127, 0.4665, 0.5127, 0.4687, 0.5127, 0.4687, 0.7366, 0.4665, 0.7366, 0.4665, 0.0, 0.4687, 0.0, 0.4687, 0.01337, 0.4665, 0.01337, 0.4665, 0.2708, 0.4687, 0.2708, 0.4687, 0.2708, 0.4665, 0.2708, 0.4665, 0.75, 0.4687, 0.75, 0.4687, 0.7618, 0.4665, 0.7618, 0.4665, 0.9718, 0.4687, 0.9718, 0.4687, 0.9792, 0.4665, 0.9792, 0.4665, 0.25, 0.4687, 0.25, 0.4687, 0.2708, 0.4665, 0.2708, 0.4665, 0.7716, 0.4687, 0.7716, 0.4687, 0.875, 0.4665, 0.875, 0.4665, 0.9792, 0.4687, 0.9792, 0.4687, 1.0, 0.4665, 1.0, 0.4665, 0.2373, 0.4687, 0.2373, 0.4687, 0.25, 0.4665, 0.25, 0.4665, 0.7366, 0.4687, 0.7366, 0.4687, 0.75, 0.4665, 0.75, 0.4665, 0.4882, 0.4687, 0.4882, 0.4687, 0.5, 0.4665, 0.5, 0.4665, 0.4784, 0.4687, 0.4784, 0.4687, 0.4882, 0.4665, 0.4882, 0.4665, 0.2782, 0.4687, 0.2782, 0.4687, 0.375, 0.4665, 0.375, 0.4892, 0.4882, 0.4687, 0.4882, 0.4687, 0.4882, 0.4892, 0.4882, 0.4665, 0.375, 0.4687, 0.375, 0.4687, 0.4784, 0.4665, 0.4784, 0.4665, 0.7618, 0.4687, 0.7618, 0.4687, 0.7716, 0.4665, 0.7716, 0.4687, 0.7618, 0.4892, 0.7618, 0.4892, 0.7716, 0.4687, 0.7716, 0.4892, 0.4784, 0.4687, 0.4784, 0.4687, 0.4784, 0.4892, 0.4784, 0.4907, 0.375, 0.4907, 0.4784, 0.4907, 0.4784, 0.4907, 0.375, 0.4665, 0.4882, 0.4665, 0.4784, 0.4665, 0.4784, 0.4665, 0.4882, 0.4892, 0.375, 0.4907, 0.375, 0.4907, 0.4784, 0.4892, 0.4784, 0.4339, 0.375, 0.4665, 0.375, 0.4665, 0.4784, 0.4339, 0.4784, 0.4339, 0.7618, 0.4665, 0.7618, 0.4665, 0.7716, 0.4339, 0.7716, 0.4892, 0.7618, 0.4907, 0.7618, 0.4907, 0.7716, 0.4892, 0.7716, 0.75, 0.7366, 0.6466, 0.7366, 0.6466, 0.7366, 0.75, 0.7366, 0.6368, 0.5127, 0.6466, 0.5127, 0.6466, 0.5127, 0.6368, 0.5127, 0.6368, 0.5127, 0.6466, 0.5127, 0.6466, 0.5127, 0.6368, 0.5127, 0.75, 0.7366, 0.6466, 0.7366, 0.6466, 0.7366, 0.75, 0.7366, 0.75, 0.7366, 0.6466, 0.7366, 0.6466, 0.7366, 0.75, 0.7366, 0.6368, 0.5127, 0.6466, 0.5127, 0.6466, 0.5127, 0.6368, 0.5127, 0.6368, 0.5127, 0.6466, 0.5127, 0.6466, 0.7366, 0.6368, 0.7366, 0.25, 0.5, 0.3534, 0.5, 0.3534, 0.5127, 0.25, 0.5127, 0.6368, 0.5, 0.6466, 0.5, 0.6466, 0.5127, 0.6368, 0.5127, 0.25, 0.5127, 0.3534, 0.5127, 0.3534, 0.7366, 0.25, 0.7366, 0.4009, 0.4882, 0.4009, 0.4784, 0.4009, 0.4784, 0.4009, 0.4882, 0.4009, 0.375, 0.4009, 0.4784, 0.4009, 0.4784, 0.4009, 0.375, 0.3784, 0.4882, 0.3784, 0.4784, 0.3784, 0.4784, 0.3784, 0.4882, 0.4009, 0.375, 0.4009, 0.4784, 0.4009, 0.4784, 0.4009, 0.375, 0.3784, 0.4882, 0.3784, 0.4784, 0.3784, 0.4784, 0.3784, 0.4882, 0.4009, 0.375, 0.4009, 0.4784, 0.4009, 0.4784, 0.4009, 0.375, 0.4009, 0.375, 0.4009, 0.4784, 0.4009, 0.4784, 0.4009, 0.375, 0.3784, 0.4882, 0.3784, 0.4784, 0.3784, 0.4784, 0.3784, 0.4882, 0.3784, 0.375, 0.4009, 0.375, 0.4009, 0.4784, 0.3784, 0.4784, 0.3784, 0.7618, 0.4009, 0.7618, 0.4009, 0.7716, 0.3784, 0.7716, 0.375, 0.7618, 0.3784, 0.7618, 0.3784, 0.7716, 0.375, 0.7716, 0.375, 0.375, 0.3784, 0.375, 0.3784, 0.4784, 0.375, 0.4784, 0.25, 0.7366, 0.3534, 0.7366, 0.3534, 0.75, 0.25, 0.75, 0.5294, 0.375, 0.625, 0.375, 0.6177, 0.4734, 0.5294, 0.4784, 0.4047, 0.375, 0.4339, 0.375, 0.4339, 0.4784, 0.4047, 0.4784, 0.4907, 0.375, 0.5294, 0.375, 0.5294, 0.4784, 0.4907, 0.4784, 0.4009, 0.375, 0.4047, 0.375, 0.4047, 0.4784, 0.4009, 0.4784, 0.4009, 0.7618, 0.4047, 0.7618, 0.4047, 0.7716, 0.4009, 0.7716, 0.6368, 0.7366, 0.6466, 0.7366, 0.6466, 0.75, 0.6368, 0.75, 0.5294, 0.7618, 0.625, 0.7618, 0.625, 0.7716, 0.5294, 0.7716, 0.4047, 0.7618, 0.4339, 0.7618, 0.4339, 0.7716, 0.4047, 0.7716, 0.4907, 0.7618, 0.5294, 0.7618, 0.5294, 0.7716, 0.4907, 0.7716, 0.4665, 0.2708, 0.4687, 0.2708, 0.4687, 0.2782, 0.4665, 0.2782, 0.4665, 0.875, 0.4687, 0.875, 0.4687, 0.9718, 0.4665, 0.9718, 0.4687, 0.875, 0.4892, 0.875, 0.4892, 0.9718, 0.4687, 0.9718, 0.4687, 0.2708, 0.4892, 0.2708, 0.4892, 0.2782, 0.4687, 0.2782, 0.4665, 0.375, 0.4665, 0.2782, 0.4665, 0.2782, 0.4665, 0.375, 0.4892, 0.2708, 0.4907, 0.2708, 0.4907, 0.2782, 0.4892, 0.2782, 0.4339, 0.875, 0.4665, 0.875, 0.4665, 0.9718, 0.4339, 0.9718, 0.4339, 0.2708, 0.4665, 0.2708, 0.4665, 0.2782, 0.4339, 0.2782, 0.4907, 0.2708, 0.4907, 0.2782, 0.4907, 0.2782, 0.4907, 0.2708, 0.4892, 0.875, 0.4907, 0.875, 0.4907, 0.9718, 0.4892, 0.9718, 0.75, 0.5127, 0.8468, 0.5127, 0.8468, 0.5127, 0.75, 0.5127, 0.8542, 0.7366, 0.8468, 0.7366, 0.8468, 0.7366, 0.8542, 0.7366, 0.8542, 0.7366, 0.8468, 0.7366, 0.8468, 0.7366, 0.8542, 0.7366, 0.75, 0.5127, 0.8468, 0.5127, 0.8468, 0.5127, 0.75, 0.5127, 0.75, 0.5127, 0.8468, 0.5127, 0.8468, 0.5127, 0.75, 0.5127, 0.75, 0.5127, 0.8468, 0.5127, 0.8468, 0.7366, 0.75, 0.7366, 0.75, 0.5, 0.8468, 0.5, 0.8468, 0.5127, 0.75, 0.5127, 0.1458, 0.5, 0.1532, 0.5, 0.1532, 0.5127, 0.1458, 0.5127, 0.1458, 0.5127, 0.1532, 0.5127, 0.1532, 0.7366, 0.1458, 0.7366, 0.8542, 0.7366, 0.8468, 0.7366, 0.8468, 0.7366, 0.8542, 0.7366, 0.4009, 0.375, 0.4009, 0.2782, 0.4009, 0.2782, 0.4009, 0.375, 0.4009, 0.2708, 0.4009, 0.2782, 0.4009, 0.2782, 0.4009, 0.2708, 0.3784, 0.375, 0.3784, 0.2782, 0.3784, 0.2782, 0.3784, 0.375, 0.4009, 0.2708, 0.4009, 0.2782, 0.4009, 0.2782, 0.4009, 0.2708, 0.3784, 0.375, 0.3784, 0.2782, 0.3784, 0.2782, 0.3784, 0.375, 0.4009, 0.2708, 0.4009, 0.2782, 0.4009, 0.2782, 0.4009, 0.2708, 0.4009, 0.2708, 0.4009, 0.2782, 0.4009, 0.2782, 0.4009, 0.2708, 0.3784, 0.2708, 0.4009, 0.2708, 0.4009, 0.2782, 0.3784, 0.2782, 0.3784, 0.875, 0.4009, 0.875, 0.4009, 0.9718, 0.3784, 0.9718, 0.3784, 0.375, 0.3784, 0.2782, 0.3784, 0.2782, 0.3784, 0.375, 0.375, 0.2708, 0.3784, 0.2708, 0.3784, 0.2782, 0.375, 0.2782, 0.375, 0.875, 0.3784, 0.875, 0.3784, 0.9718, 0.375, 0.9718, 0.75, 0.7366, 0.8468, 0.7366, 0.8468, 0.75, 0.75, 0.75, 0.5294, 0.875, 0.625, 0.875, 0.625, 0.9718, 0.5294, 0.9718, 0.4047, 0.875, 0.4339, 0.875, 0.4339, 0.9718, 0.4047, 0.9718, 0.4907, 0.875, 0.5294, 0.875, 0.5294, 0.9718, 0.4907, 0.9718, 0.4009, 0.875, 0.4047, 0.875, 0.4047, 0.9718, 0.4009, 0.9718, 0.4009, 0.2708, 0.4047, 0.2708, 0.4047, 0.2782, 0.4009, 0.2782, 0.1458, 0.7366, 0.1532, 0.7366, 0.1532, 0.75, 0.1458, 0.75, 0.5294, 0.2708, 0.625, 0.2708, 0.618, 0.2834, 0.5294, 0.2782, 0.4047, 0.2708, 0.4339, 0.2708, 0.4339, 0.2782, 0.4047, 0.2782, 0.4907, 0.2708, 0.5294, 0.2708, 0.5294, 0.2782, 0.4907, 0.2782, 0.4687, 0.2782, 0.4892, 0.2782, 0.4892, 0.375, 0.4687, 0.375, 0.4687, 0.375, 0.4892, 0.375, 0.4892, 0.4784, 0.4687, 0.4784, 0.4892, 0.2782, 0.4892, 0.375, 0.4892, 0.375, 0.4892, 0.2782, 0.4687, 0.4784, 0.4687, 0.375, 0.4687, 0.375, 0.4687, 0.4784, 0.4687, 0.375, 0.4687, 0.2782, 0.4687, 0.2782, 0.4687, 0.375, 0.4892, 0.375, 0.4892, 0.4784, 0.4892, 0.4784, 0.4892, 0.375, 0.4892, 0.4784, 0.4892, 0.4784, 0.4892, 0.4784, 0.4892, 0.4784, 0.4687, 0.375, 0.4687, 0.2782, 0.4687, 0.2782, 0.4687, 0.375, 0.4687, 0.4784, 0.4687, 0.375, 0.4687, 0.375, 0.4687, 0.4784, 0.4892, 0.4784, 0.4892, 0.375, 0.4892, 0.375, 0.4892, 0.4784, 0.4892, 0.4784, 0.4687, 0.4784, 0.4687, 0.4784, 0.4892, 0.4784, 0.4687, 0.2782, 0.4892, 0.2782, 0.4892, 0.2782, 0.4687, 0.2782, 0.4892, 0.375, 0.4892, 0.4784, 0.4892, 0.4784, 0.4892, 0.375, 0.4892, 0.2782, 0.4892, 0.375, 0.4892, 0.375, 0.4892, 0.2782, 0.4892, 0.2782, 0.4892, 0.375, 0.4892, 0.375, 0.4892, 0.2782, 0.4892, 0.2782, 0.4892, 0.2782, 0.4892, 0.2782, 0.4892, 0.2782, 0.4892, 0.375, 0.4892, 0.2782, 0.4892, 0.2782, 0.4892, 0.375, 0.4892, 0.375, 0.4892, 0.4784, 0.4892, 0.4784, 0.4892, 0.375])
me_cube.materials.append(mat_material)
me_cube.use_mirror_vertex_groups = False
me_cube.update()
me_cube_001 = bpy.data.meshes.new('Cube.001')
me_cube_001.from_pydata([(-1.0, -1.0, -1.446), (-1.0, -2.001, 1.0), (-1.0, 1.0, -1.0), (-1.0, 1.0, 1.0), (1.0, -1.0, -1.446), (1.0, -2.001, 1.0), (1.0, 1.0, -1.0), (1.0, 1.0, 1.0), (-1.0, 0.6404, 0.452), (-1.0, 1.0, 0.452), (1.0, 1.0, 0.452), (1.0, 0.6404, 0.452), (0.0, 1.0, -1.168), (0.0, 1.0, 1.0), (0.0, -1.0, -1.0), (0.0, -2.001, 1.0), (0.0, -1.358, 0.452), (0.0, 1.0, 0.452), (-1.0, 1.0, -0.2881), (1.0, 1.0, -0.2881), (1.0, -0.1957, -0.7785), (-1.0, -0.1957, -0.7785), (0.0, 1.0, -0.2881), (0.0, -0.8573, -0.2881), (-1.0, 1.0, -0.4223), (1.0, 1.0, -0.4223), (1.0, -0.3473, -0.9044), (0.0, 1.0, -0.4539), (0.0, -0.8842, -0.4223), (-1.0, -0.3473, -0.9044), (-1.0, 1.0, -0.7807), (1.0, 1.0, -0.7807), (1.0, -0.7522, -1.24), (0.0, 1.0, -0.8968), (0.0, -0.956, -0.7807), (-1.0, -0.7522, -1.24), (1.0, -1.194, -0.9044), (0.0, -1.731, -0.4223), (-1.0, -1.194, -0.9044), (1.0, -1.599, -1.24), (0.0, -1.803, -0.7807), (-1.0, -1.599, -1.24), (-1.0, -0.3819, -0.9331), (-1.0, 1.0, -0.4529), (1.0, 1.0, -0.4529), (1.0, -0.3819, -0.9331), (0.0, 1.0, -0.4918), (-1.0, -1.228, -0.9331), (1.0, -1.228, -0.9331), (0.0, -1.737, -0.4529), (-1.0, 1.0, -0.7411), (1.0, 1.0, -0.7411), (1.0, -0.7076, -1.203), (0.0, 1.0, -0.8479), (1.0, -1.554, -1.203), (0.0, -1.795, -0.7411), (-1.0, -0.7076, -1.203), (-1.0, -1.554, -1.203), (0.9502, 1.0, 1.0), (0.9502, -1.0, -1.424), (0.9502, 1.0, 0.452), (0.9502, 1.0, -1.008), (0.9502, -2.001, 1.0), (0.9502, 0.5731, 0.452), (0.9502, -0.2286, -0.7541), (0.9502, 1.0, -0.2881), (0.9502, 1.0, -0.4239), (0.9502, -0.3741, -0.8804), (0.9502, -0.7624, -1.217), (0.9502, 1.0, -0.7865), (0.9502, -1.221, -0.8804), (0.9502, -1.609, -1.217), (0.9502, -1.254, -0.9092), (0.9502, 1.0, -0.4548), (0.9502, 1.0, -0.7465), (0.9502, -1.566, -1.18), (-0.9479, 1.0, -1.009), (-0.9479, -2.001, 1.0), (-0.9479, 0.5701, 0.452), (-0.9479, 1.0, 1.0), (-0.9479, -1.0, -1.423), (-0.9479, 1.0, 0.452), (-0.9479, 1.0, -0.2881), (-0.9479, -0.2301, -0.753), (-0.9479, -0.3753, -0.8793), (-0.9479, 1.0, -0.4239), (-0.9479, 1.0, -0.7867), (-0.9479, -0.7628, -1.216), (-0.9479, -1.222, -0.8793), (-0.9479, -1.609, -1.216), (-0.9479, -1.255, -0.9081), (-0.9479, 1.0, -0.4549), (-0.9479, 1.0, -0.7467), (-0.9479, -1.567, -1.179), (0.0, -1.719, -0.4529), (0.0, -1.776, -0.7411), (0.9502, -1.235, -0.9092), (0.9502, -1.548, -1.18), (-0.9479, -1.237, -0.9081), (-0.9479, -1.548, -1.179), (-1.0, -1.34, 0.6988), (-1.0, 1.0, 0.6988), (1.0, 1.0, 0.6988), (1.0, -1.34, 0.6988), (0.0, -2.081, 0.6988), (0.0, 1.0, 0.6988), (0.9502, -1.377, 0.6988), (0.9502, 1.0, 0.6988), (-0.9479, 1.0, 0.6988), (-0.9479, -1.378, 0.6988), (-1.0, -0.9765, -1.441), (-1.0, -1.966, 1.0), (1.0, -0.9765, -1.441), (1.0, -1.966, 1.0), (1.0, 0.6446, 0.452), (-1.0, 0.6446, 0.452), (0.0, -1.966, 1.0), (0.0, -0.9765, -1.002), (-1.0, -0.1816, -0.7728), (1.0, -0.1816, -0.7728), (1.0, -0.3315, -0.8987), (-1.0, -0.3315, -0.8987), (-1.0, -0.7316, -1.235), (1.0, -0.7316, -1.235), (-1.0, -0.3656, -0.9274), (1.0, -0.3656, -0.9274), (1.0, -0.6875, -1.198), (-1.0, -0.6875, -1.198), (0.9502, -1.966, 1.0), (0.9502, -0.9765, -1.419), (-0.9479, -0.9765, -1.418), (-0.9479, -1.966, 1.0), (1.0, -1.312, 0.6988), (-1.0, -1.312, 0.6988), (-1.0, 0.9575, 1.0), (1.0, 0.9717, -1.006), (-1.0, 0.9949, 0.452), (-1.0, 0.9831, -0.295), (-1.0, 0.9809, -0.4291), (-1.0, 0.9752, -0.7872), (-1.0, 0.9804, -0.4597), (-1.0, 0.9758, -0.7477), (-1.0, 0.9668, 0.6988), (-1.0, 0.9717, -1.006), (1.0, 0.9575, 1.0), (1.0, 0.9949, 0.452), (0.0, 0.9575, 1.0), (0.0, 0.9717, -1.165), (1.0, 0.9831, -0.295), (1.0, 0.9809, -0.4291), (1.0, 0.9752, -0.7872), (1.0, 0.9804, -0.4597), (1.0, 0.9758, -0.7477), (0.9502, 0.9575, 1.0), (0.9502, 0.9717, -1.014), (-0.9479, 0.9717, -1.015), (-0.9479, 0.9575, 1.0), (1.0, 0.9668, 0.6988), (0.0, 0.446, -0.9951), (0.9502, 0.446, -0.9951), (-0.9479, 0.446, -0.9951), (0.0, 0.9575, -0.9951), (0.9502, 0.9575, -0.9951), (-0.9479, 0.9575, -0.9951), (0.0, 0.9575, 0.4639), (0.9502, 0.9575, 0.4639), (-0.9479, 0.6877, 0.4639), (-0.9479, 0.9575, 0.4639), (0.9502, 0.6877, 0.4639), (0.0, -0.8207, 0.4639), (0.9502, 0.9575, 0.7131), (-0.9479, 0.9575, 0.7131), (0.0, -1.966, 0.7131), (0.0, 0.9575, 0.7131), (-0.9479, -1.127, 0.7131), (0.9502, -1.127, 0.7131), (0.0, 0.9575, -0.4024), (-0.9479, 0.2819, -0.4024), (0.9502, 0.2819, -0.4024), (0.9502, 0.9575, -0.4024), (-0.9479, 0.9575, -0.4024), (0.0, 0.1595, -0.4024), (0.0, 0.9575, -0.7787), (-0.9479, -0.06695, -0.7787), (0.9502, -0.06695, -0.7787), (0.9502, 0.9575, -0.7787), (-0.9479, 0.9575, -0.7787), (0.0, -1.074, -0.7787)], [], [(142, 134, 3, 101), (107, 58, 7, 102), (132, 113, 5, 103), (109, 77, 1, 100), (129, 112, 4, 59), (131, 111, 1, 77), (83, 78, 8, 21), (119, 114, 11, 20), (65, 60, 10, 19), (137, 136, 9, 18), (82, 81, 17, 22), (64, 63, 16, 23), (128, 116, 15, 62), (130, 117, 14, 80), (106, 62, 15, 104), (108, 79, 13, 105), (67, 64, 23, 28), (85, 82, 22, 27), (138, 137, 18, 24), (66, 65, 19, 25), (120, 119, 20, 26), (84, 83, 21, 29), (68, 32, 39, 71), (125, 120, 26, 45), (73, 66, 25, 44), (140, 138, 24, 43), (91, 85, 27, 46), (67, 28, 37, 70), (59, 68, 34, 14), (76, 86, 33, 12), (143, 139, 30, 2), (61, 69, 31, 6), (112, 123, 32, 4), (80, 87, 35, 0), (90, 88, 38, 47), (72, 70, 37, 49), (56, 35, 41, 57), (45, 26, 36, 48), (87, 34, 40, 89), (84, 29, 38, 88), (52, 45, 48, 54), (29, 42, 47, 38), (72, 49, 94, 96), (93, 90, 47, 57), (92, 91, 46, 53), (141, 140, 43, 50), (74, 73, 44, 51), (126, 125, 45, 52), (123, 126, 52, 32), (69, 74, 51, 31), (139, 141, 50, 30), (86, 92, 53, 33), (89, 93, 57, 41), (71, 75, 55, 40), (32, 52, 54, 39), (42, 56, 57, 47), (39, 54, 75, 71), (33, 53, 74, 69), (53, 46, 73, 74), (54, 48, 72, 75), (48, 36, 70, 72), (12, 33, 69, 61), (4, 32, 68, 59), (26, 67, 70, 36), (46, 27, 66, 73), (34, 68, 71, 40), (27, 22, 65, 66), (26, 20, 64, 67), (103, 5, 62, 106), (113, 128, 62, 5), (20, 11, 63, 64), (22, 17, 60, 65), (117, 129, 59, 14), (105, 13, 58, 107), (40, 55, 93, 89), (30, 50, 92, 86), (50, 43, 91, 92), (90, 93, 99, 98), (28, 84, 88, 37), (35, 87, 89, 41), (49, 37, 88, 90), (14, 34, 87, 80), (2, 30, 86, 76), (43, 24, 85, 91), (28, 23, 83, 84), (24, 18, 82, 85), (101, 3, 79, 108), (110, 130, 80, 0), (18, 9, 81, 82), (23, 16, 78, 83), (116, 131, 77, 15), (104, 15, 77, 109), (97, 96, 94, 95), (95, 94, 98, 99), (93, 55, 95, 99), (75, 72, 96, 97), (55, 75, 97, 95), (49, 90, 98, 94), (16, 104, 109, 78), (9, 101, 108, 81), (17, 105, 107, 60), (11, 103, 106, 63), (81, 108, 105, 17), (63, 106, 104, 16), (78, 109, 100, 8), (114, 132, 103, 11), (60, 107, 102, 10), (136, 142, 101, 9), (8, 100, 133, 115), (145, 157, 132, 114), (186, 183, 160, 163), (143, 155, 130, 110), (147, 154, 129, 117), (144, 153, 128, 113), (35, 56, 127, 122), (150, 152, 126, 123), (152, 151, 125, 126), (56, 42, 124, 127), (135, 150, 123, 112), (0, 35, 122, 110), (42, 29, 121, 124), (151, 149, 120, 125), (149, 148, 119, 120), (29, 21, 118, 121), (155, 147, 117, 130), (185, 182, 161, 162), (21, 8, 115, 118), (148, 145, 114, 119), (156, 134, 111, 131), (154, 135, 112, 129), (157, 144, 113, 132), (100, 1, 111, 133), (102, 7, 144, 157), (61, 6, 135, 154), (79, 3, 134, 156), (19, 10, 145, 148), (58, 13, 146, 153), (76, 12, 147, 155), (25, 19, 148, 149), (44, 25, 149, 151), (6, 31, 150, 135), (51, 44, 151, 152), (31, 51, 152, 150), (7, 58, 153, 144), (12, 61, 154, 147), (2, 76, 155, 143), (13, 79, 156, 146), (10, 102, 157, 145), (115, 133, 142, 136), (122, 127, 141, 139), (127, 124, 140, 141), (110, 122, 139, 143), (124, 121, 138, 140), (121, 118, 137, 138), (118, 115, 136, 137), (133, 111, 134, 142), (161, 163, 160, 158), (162, 161, 158, 159), (187, 184, 159, 158), (183, 187, 158, 160), (182, 186, 163, 161), (184, 185, 162, 159), (175, 170, 165, 168), (173, 171, 167, 164), (174, 172, 169, 166), (172, 175, 168, 169), (170, 173, 164, 165), (171, 174, 166, 167), (156, 131, 174, 171), (153, 146, 173, 170), (116, 128, 175, 172), (131, 116, 172, 174), (146, 156, 171, 173), (128, 153, 170, 175), (168, 165, 179, 178), (164, 167, 180, 176), (166, 169, 181, 177), (169, 168, 178, 181), (165, 164, 176, 179), (167, 166, 177, 180), (178, 179, 185, 184), (176, 180, 186, 182), (177, 181, 187, 183), (181, 178, 184, 187), (179, 176, 182, 185), (180, 177, 183, 186)])
_uv = me_cube_001.uv_layers.new(name='UVMap')
_uv.uv.foreach_set('vector', [0.5873, 0.2465, 0.625, 0.2465, 0.625, 0.25, 0.5873, 0.25, 0.5873, 0.4938, 0.625, 0.4938, 0.625, 0.5, 0.5873, 0.5, 0.5873, 0.7471, 0.625, 0.7471, 0.625, 0.75, 0.5873, 0.75, 0.5873, 0.9935, 0.625, 0.9935, 0.625, 1.0, 0.5873, 1.0, 0.3688, 0.7471, 0.375, 0.7471, 0.375, 0.75, 0.3688, 0.75, 0.8685, 0.7471, 0.875, 0.7471, 0.875, 0.75, 0.8685, 0.75, 0.464, 0.9935, 0.5565, 0.9935, 0.5565, 1.0, 0.464, 1.0, 0.464, 0.7471, 0.5565, 0.7471, 0.5565, 0.75, 0.464, 0.75, 0.464, 0.4938, 0.5565, 0.4938, 0.5565, 0.5, 0.464, 0.5, 0.464, 0.2465, 0.5565, 0.2465, 0.5565, 0.25, 0.464, 0.25, 0.464, 0.2565, 0.5565, 0.2565, 0.5565, 0.375, 0.464, 0.375, 0.464, 0.7562, 0.5565, 0.7562, 0.5565, 0.875, 0.464, 0.875, 0.6312, 0.7471, 0.75, 0.7471, 0.75, 0.75, 0.6312, 0.75, 0.1315, 0.7471, 0.25, 0.7471, 0.25, 0.75, 0.1315, 0.75, 0.5873, 0.7562, 0.625, 0.7562, 0.625, 0.875, 0.5873, 0.875, 0.5873, 0.2565, 0.625, 0.2565, 0.625, 0.375, 0.5873, 0.375, 0.4472, 0.7562, 0.464, 0.7562, 0.464, 0.875, 0.4472, 0.875, 0.4472, 0.2565, 0.464, 0.2565, 0.464, 0.375, 0.4472, 0.375, 0.4472, 0.2465, 0.464, 0.2465, 0.464, 0.25, 0.4472, 0.25, 0.4472, 0.4938, 0.464, 0.4938, 0.464, 0.5, 0.4472, 0.5, 0.4472, 0.7471, 0.464, 0.7471, 0.464, 0.75, 0.4472, 0.75, 0.4472, 0.9935, 0.464, 0.9935, 0.464, 1.0, 0.4472, 1.0, 0.4024, 0.7562, 0.4024, 0.75, 0.4024, 0.75, 0.4024, 0.7562, 0.4434, 0.7471, 0.4472, 0.7471, 0.4472, 0.75, 0.4434, 0.75, 0.4434, 0.4938, 0.4472, 0.4938, 0.4472, 0.5, 0.4434, 0.5, 0.4434, 0.2465, 0.4472, 0.2465, 0.4472, 0.25, 0.4434, 0.25, 0.4434, 0.2565, 0.4472, 0.2565, 0.4472, 0.375, 0.4434, 0.375, 0.4472, 0.7562, 0.4472, 0.875, 0.4472, 0.875, 0.4472, 0.7562, 0.375, 0.7562, 0.4024, 0.7562, 0.4024, 0.875, 0.375, 0.875, 0.375, 0.2565, 0.4024, 0.2565, 0.4024, 0.375, 0.375, 0.375, 0.375, 0.2465, 0.4024, 0.2465, 0.4024, 0.25, 0.375, 0.25, 0.375, 0.4938, 0.4024, 0.4938, 0.4024, 0.5, 0.375, 0.5, 0.375, 0.7471, 0.4024, 0.7471, 0.4024, 0.75, 0.375, 0.75, 0.375, 0.9935, 0.4024, 0.9935, 0.4024, 1.0, 0.375, 1.0, 0.4434, 0.9935, 0.4472, 0.9935, 0.4472, 1.0, 0.4434, 1.0, 0.4434, 0.7562, 0.4472, 0.7562, 0.4472, 0.875, 0.4434, 0.875, 0.4074, 0.0, 0.4024, 0.0, 0.4024, 0.0, 0.4074, 0.0, 0.4434, 0.75, 0.4472, 0.75, 0.4472, 0.75, 0.4434, 0.75, 0.4024, 0.9935, 0.4024, 0.875, 0.4024, 0.875, 0.4024, 0.9935, 0.4472, 0.9935, 0.4472, 1.0, 0.4472, 1.0, 0.4472, 0.9935, 0.4074, 0.75, 0.4434, 0.75, 0.4434, 0.75, 0.4074, 0.75, 0.4472, 0.0, 0.4434, 0.0, 0.4434, 0.0, 0.4472, 0.0, 0.4434, 0.7562, 0.4434, 0.875, 0.4434, 0.875, 0.4434, 0.7562, 0.4074, 0.9935, 0.4434, 0.9935, 0.4434, 1.0, 0.4074, 1.0, 0.4074, 0.2565, 0.4434, 0.2565, 0.4434, 0.375, 0.4074, 0.375, 0.4074, 0.2465, 0.4434, 0.2465, 0.4434, 0.25, 0.4074, 0.25, 0.4074, 0.4938, 0.4434, 0.4938, 0.4434, 0.5, 0.4074, 0.5, 0.4074, 0.7471, 0.4434, 0.7471, 0.4434, 0.75, 0.4074, 0.75, 0.4024, 0.7471, 0.4074, 0.7471, 0.4074, 0.75, 0.4024, 0.75, 0.4024, 0.4938, 0.4074, 0.4938, 0.4074, 0.5, 0.4024, 0.5, 0.4024, 0.2465, 0.4074, 0.2465, 0.4074, 0.25, 0.4024, 0.25, 0.4024, 0.2565, 0.4074, 0.2565, 0.4074, 0.375, 0.4024, 0.375, 0.4024, 0.9935, 0.4074, 0.9935, 0.4074, 1.0, 0.4024, 1.0, 0.4024, 0.7562, 0.4074, 0.7562, 0.4074, 0.875, 0.4024, 0.875, 0.4024, 0.75, 0.4074, 0.75, 0.4074, 0.75, 0.4024, 0.75, 0.4434, 0.0, 0.4074, 0.0, 0.4074, 0.0, 0.4434, 0.0, 0.4024, 0.75, 0.4074, 0.75, 0.4074, 0.7562, 0.4024, 0.7562, 0.4024, 0.375, 0.4074, 0.375, 0.4074, 0.4938, 0.4024, 0.4938, 0.4074, 0.375, 0.4434, 0.375, 0.4434, 0.4938, 0.4074, 0.4938, 0.4074, 0.75, 0.4434, 0.75, 0.4434, 0.7562, 0.4074, 0.7562, 0.4434, 0.75, 0.4472, 0.75, 0.4472, 0.7562, 0.4434, 0.7562, 0.375, 0.375, 0.4024, 0.375, 0.4024, 0.4938, 0.375, 0.4938, 0.375, 0.75, 0.4024, 0.75, 0.4024, 0.7562, 0.375, 0.7562, 0.4472, 0.75, 0.4472, 0.7562, 0.4472, 0.7562, 0.4472, 0.75, 0.4434, 0.375, 0.4472, 0.375, 0.4472, 0.4938, 0.4434, 0.4938, 0.4024, 0.875, 0.4024, 0.7562, 0.4024, 0.7562, 0.4024, 0.875, 0.4472, 0.375, 0.464, 0.375, 0.464, 0.4938, 0.4472, 0.4938, 0.4472, 0.75, 0.464, 0.75, 0.464, 0.7562, 0.4472, 0.7562, 0.5873, 0.75, 0.625, 0.75, 0.625, 0.7562, 0.5873, 0.7562, 0.625, 0.7471, 0.6312, 0.7471, 0.6312, 0.75, 0.625, 0.75, 0.464, 0.75, 0.5565, 0.75, 0.5565, 0.7562, 0.464, 0.7562, 0.464, 0.375, 0.5565, 0.375, 0.5565, 0.4938, 0.464, 0.4938, 0.25, 0.7471, 0.3688, 0.7471, 0.3688, 0.75, 0.25, 0.75, 0.5873, 0.375, 0.625, 0.375, 0.625, 0.4938, 0.5873, 0.4938, 0.4024, 0.875, 0.4074, 0.875, 0.4074, 0.9935, 0.4024, 0.9935, 0.4024, 0.25, 0.4074, 0.25, 0.4074, 0.2565, 0.4024, 0.2565, 0.4074, 0.25, 0.4434, 0.25, 0.4434, 0.2565, 0.4074, 0.2565, 0.4434, 0.9935, 0.4074, 0.9935, 0.4074, 0.9935, 0.4434, 0.9935, 0.4472, 0.875, 0.4472, 0.9935, 0.4472, 0.9935, 0.4472, 0.875, 0.4024, 1.0, 0.4024, 0.9935, 0.4024, 0.9935, 0.4024, 1.0, 0.4434, 0.875, 0.4472, 0.875, 0.4472, 0.9935, 0.4434, 0.9935, 0.375, 0.875, 0.4024, 0.875, 0.4024, 0.9935, 0.375, 0.9935, 0.375, 0.25, 0.4024, 0.25, 0.4024, 0.2565, 0.375, 0.2565, 0.4434, 0.25, 0.4472, 0.25, 0.4472, 0.2565, 0.4434, 0.2565, 0.4472, 0.875, 0.464, 0.875, 0.464, 0.9935, 0.4472, 0.9935, 0.4472, 0.25, 0.464, 0.25, 0.464, 0.2565, 0.4472, 0.2565, 0.5873, 0.25, 0.625, 0.25, 0.625, 0.2565, 0.5873, 0.2565, 0.125, 0.7471, 0.1315, 0.7471, 0.1315, 0.75, 0.125, 0.75, 0.464, 0.25, 0.5565, 0.25, 0.5565, 0.2565, 0.464, 0.2565, 0.464, 0.875, 0.5565, 0.875, 0.5565, 0.9935, 0.464, 0.9935, 0.75, 0.7471, 0.8685, 0.7471, 0.8685, 0.75, 0.75, 0.75, 0.5873, 0.875, 0.625, 0.875, 0.625, 0.9935, 0.5873, 0.9935, 0.4074, 0.7562, 0.4434, 0.7562, 0.4434, 0.875, 0.4074, 0.875, 0.4074, 0.875, 0.4434, 0.875, 0.4434, 0.9935, 0.4074, 0.9935, 0.4074, 0.9935, 0.4074, 0.875, 0.4074, 0.875, 0.4074, 0.9935, 0.4074, 0.7562, 0.4434, 0.7562, 0.4434, 0.7562, 0.4074, 0.7562, 0.4074, 0.875, 0.4074, 0.7562, 0.4074, 0.7562, 0.4074, 0.875, 0.4434, 0.875, 0.4434, 0.9935, 0.4434, 0.9935, 0.4434, 0.875, 0.5565, 0.875, 0.5873, 0.875, 0.5873, 0.9935, 0.5565, 0.9935, 0.5565, 0.25, 0.5873, 0.25, 0.5873, 0.2565, 0.5565, 0.2565, 0.5565, 0.375, 0.5873, 0.375, 0.5873, 0.4938, 0.5565, 0.4938, 0.5565, 0.75, 0.5873, 0.75, 0.5873, 0.7562, 0.5565, 0.7562, 0.5565, 0.2565, 0.5873, 0.2565, 0.5873, 0.375, 0.5565, 0.375, 0.5565, 0.7562, 0.5873, 0.7562, 0.5873, 0.875, 0.5565, 0.875, 0.5565, 0.9935, 0.5873, 0.9935, 0.5873, 1.0, 0.5565, 1.0, 0.5565, 0.7471, 0.5873, 0.7471, 0.5873, 0.75, 0.5565, 0.75, 0.5565, 0.4938, 0.5873, 0.4938, 0.5873, 0.5, 0.5565, 0.5, 0.5565, 0.2465, 0.5873, 0.2465, 0.5873, 0.25, 0.5565, 0.25, 0.5565, 0.0, 0.5873, 0.0, 0.5873, 0.002944, 0.5565, 0.002944, 0.5565, 0.5035, 0.5873, 0.5035, 0.5873, 0.7471, 0.5565, 0.7471, 0.8685, 0.5035, 0.8685, 0.7471, 0.8685, 0.7471, 0.8685, 0.5035, 0.125, 0.5035, 0.1315, 0.5035, 0.1315, 0.7471, 0.125, 0.7471, 0.25, 0.5035, 0.3688, 0.5035, 0.3688, 0.7471, 0.25, 0.7471, 0.625, 0.5035, 0.6312, 0.5035, 0.6312, 0.7471, 0.625, 0.7471, 0.4024, 0.0, 0.4074, 0.0, 0.4074, 0.002944, 0.4024, 0.002944, 0.4024, 0.5035, 0.4074, 0.5035, 0.4074, 0.7471, 0.4024, 0.7471, 0.4074, 0.5035, 0.4434, 0.5035, 0.4434, 0.7471, 0.4074, 0.7471, 0.4074, 0.0, 0.4434, 0.0, 0.4434, 0.002944, 0.4074, 0.002944, 0.375, 0.5035, 0.4024, 0.5035, 0.4024, 0.7471, 0.375, 0.7471, 0.375, 0.0, 0.4024, 0.0, 0.4024, 0.002944, 0.375, 0.002944, 0.4434, 0.0, 0.4472, 0.0, 0.4472, 0.002944, 0.4434, 0.002944, 0.4434, 0.5035, 0.4472, 0.5035, 0.4472, 0.7471, 0.4434, 0.7471, 0.4472, 0.5035, 0.464, 0.5035, 0.464, 0.7471, 0.4472, 0.7471, 0.4472, 0.0, 0.464, 0.0, 0.464, 0.002944, 0.4472, 0.002944, 0.1315, 0.5035, 0.25, 0.5035, 0.25, 0.7471, 0.1315, 0.7471, 0.6312, 0.5035, 0.75, 0.5035, 0.75, 0.5035, 0.6312, 0.5035, 0.464, 0.0, 0.5565, 0.0, 0.5565, 0.002944, 0.464, 0.002944, 0.464, 0.5035, 0.5565, 0.5035, 0.5565, 0.7471, 0.464, 0.7471, 0.8685, 0.5035, 0.875, 0.5035, 0.875, 0.7471, 0.8685, 0.7471, 0.3688, 0.5035, 0.375, 0.5035, 0.375, 0.7471, 0.3688, 0.7471, 0.5873, 0.5035, 0.625, 0.5035, 0.625, 0.7471, 0.5873, 0.7471, 0.5873, 0.0, 0.625, 0.0, 0.625, 0.002944, 0.5873, 0.002944, 0.5873, 0.5, 0.625, 0.5, 0.625, 0.5035, 0.5873, 0.5035, 0.3688, 0.5, 0.375, 0.5, 0.375, 0.5035, 0.3688, 0.5035, 0.8685, 0.5, 0.875, 0.5, 0.875, 0.5035, 0.8685, 0.5035, 0.464, 0.5, 0.5565, 0.5, 0.5565, 0.5035, 0.464, 0.5035, 0.6312, 0.5, 0.75, 0.5, 0.75, 0.5035, 0.6312, 0.5035, 0.1315, 0.5, 0.25, 0.5, 0.25, 0.5035, 0.1315, 0.5035, 0.4472, 0.5, 0.464, 0.5, 0.464, 0.5035, 0.4472, 0.5035, 0.4434, 0.5, 0.4472, 0.5, 0.4472, 0.5035, 0.4434, 0.5035, 0.375, 0.5, 0.4024, 0.5, 0.4024, 0.5035, 0.375, 0.5035, 0.4074, 0.5, 0.4434, 0.5, 0.4434, 0.5035, 0.4074, 0.5035, 0.4024, 0.5, 0.4074, 0.5, 0.4074, 0.5035, 0.4024, 0.5035, 0.625, 0.5, 0.6312, 0.5, 0.6312, 0.5035, 0.625, 0.5035, 0.25, 0.5, 0.3688, 0.5, 0.3688, 0.5035, 0.25, 0.5035, 0.125, 0.5, 0.1315, 0.5, 0.1315, 0.5035, 0.125, 0.5035, 0.75, 0.5, 0.8685, 0.5, 0.8685, 0.5035, 0.75, 0.5035, 0.5565, 0.5, 0.5873, 0.5, 0.5873, 0.5035, 0.5565, 0.5035, 0.5565, 0.002944, 0.5873, 0.002944, 0.5873, 0.2465, 0.5565, 0.2465, 0.4024, 0.002944, 0.4074, 0.002944, 0.4074, 0.2465, 0.4024, 0.2465, 0.4074, 0.002944, 0.4434, 0.002944, 0.4434, 0.2465, 0.4074, 0.2465, 0.375, 0.002944, 0.4024, 0.002944, 0.4024, 0.2465, 0.375, 0.2465, 0.4434, 0.002944, 0.4472, 0.002944, 0.4472, 0.2465, 0.4434, 0.2465, 0.4472, 0.002944, 0.464, 0.002944, 0.464, 0.2465, 0.4472, 0.2465, 0.464, 0.002944, 0.5565, 0.002944, 0.5565, 0.2465, 0.464, 0.2465, 0.5873, 0.002944, 0.625, 0.002944, 0.625, 0.2465, 0.5873, 0.2465, 0.75, 0.5035, 0.8685, 0.5035, 0.8685, 0.7471, 0.75, 0.7471, 0.6312, 0.5035, 0.75, 0.5035, 0.75, 0.7471, 0.6312, 0.7471, 0.75, 0.7471, 0.6312, 0.7471, 0.6312, 0.7471, 0.75, 0.7471, 0.8685, 0.7471, 0.75, 0.7471, 0.75, 0.7471, 0.8685, 0.7471, 0.75, 0.5035, 0.8685, 0.5035, 0.8685, 0.5035, 0.75, 0.5035, 0.6312, 0.7471, 0.6312, 0.5035, 0.6312, 0.5035, 0.6312, 0.7471, 0.6312, 0.7471, 0.6312, 0.5035, 0.6312, 0.5035, 0.6312, 0.7471, 0.75, 0.5035, 0.8685, 0.5035, 0.8685, 0.5035, 0.75, 0.5035, 0.8685, 0.7471, 0.75, 0.7471, 0.75, 0.7471, 0.8685, 0.7471, 0.75, 0.7471, 0.6312, 0.7471, 0.6312, 0.7471, 0.75, 0.7471, 0.6312, 0.5035, 0.75, 0.5035, 0.75, 0.5035, 0.6312, 0.5035, 0.8685, 0.5035, 0.8685, 0.7471, 0.8685, 0.7471, 0.8685, 0.5035, 0.8685, 0.5035, 0.8685, 0.7471, 0.8685, 0.7471, 0.8685, 0.5035, 0.6312, 0.5035, 0.75, 0.5035, 0.75, 0.5035, 0.6312, 0.5035, 0.75, 0.7471, 0.6312, 0.7471, 0.6312, 0.7471, 0.75, 0.7471, 0.8685, 0.7471, 0.75, 0.7471, 0.75, 0.7471, 0.8685, 0.7471, 0.75, 0.5035, 0.8685, 0.5035, 0.8685, 0.5035, 0.75, 0.5035, 0.6312, 0.7471, 0.6312, 0.5035, 0.6312, 0.5035, 0.6312, 0.7471, 0.6312, 0.7471, 0.6312, 0.5035, 0.6312, 0.5035, 0.6312, 0.7471, 0.75, 0.5035, 0.8685, 0.5035, 0.8685, 0.5035, 0.75, 0.5035, 0.8685, 0.7471, 0.75, 0.7471, 0.75, 0.7471, 0.8685, 0.7471, 0.75, 0.7471, 0.6312, 0.7471, 0.6312, 0.7471, 0.75, 0.7471, 0.6312, 0.5035, 0.75, 0.5035, 0.75, 0.5035, 0.6312, 0.5035, 0.8685, 0.5035, 0.8685, 0.7471, 0.8685, 0.7471, 0.8685, 0.5035, 0.6312, 0.7471, 0.6312, 0.5035, 0.6312, 0.5035, 0.6312, 0.7471, 0.75, 0.5035, 0.8685, 0.5035, 0.8685, 0.5035, 0.75, 0.5035, 0.8685, 0.7471, 0.75, 0.7471, 0.75, 0.7471, 0.8685, 0.7471, 0.75, 0.7471, 0.6312, 0.7471, 0.6312, 0.7471, 0.75, 0.7471, 0.6312, 0.5035, 0.75, 0.5035, 0.75, 0.5035, 0.6312, 0.5035, 0.8685, 0.5035, 0.8685, 0.7471, 0.8685, 0.7471, 0.8685, 0.5035])
me_cube_001.materials.append(mat_material_001)
me_cube_001.update()

# ---- objects
ob_cube = bpy.data.objects.new('Cube', me_cube)
ob_light = bpy.data.objects.new('Light', light_light)
ob_camera = bpy.data.objects.new('Camera', cam_camera)
ob_light_001 = bpy.data.objects.new('Light.001', light_light_001)
ob_light_002 = bpy.data.objects.new('Light.002', light_light_002)
ob_cube_001 = bpy.data.objects.new('Cube.001', me_cube_001)
ob_light_003 = bpy.data.objects.new('Light.003', light_light_003)

# ---- transforms, parenting, visibility, modifiers, constraints
ob_cube.location = (0.0, 0.8323, -2.91)
ob_cube.rotation_euler = (3.169, -0.0, 0.0)
ob_cube.scale = (1.0, 1.0, 5.136)
ob_cube.lock_rotations_4d = False
ob_cube.empty_display_type = 'ARROWS'
ob_cube.lineart.crease_threshold = 0.0
ob_light.location = (-0.07124, 0.6118, -4.109)
ob_light.rotation_euler = (-2.499, -0.02878, 4.417)
ob_light.lock_rotations_4d = False
ob_light.empty_display_type = 'ARROWS'
ob_light.color = (0.0, 0.0, 0.0, 0.0)
ob_light.lineart.crease_threshold = 0.0
ob_camera.location = (7.359, -6.926, 4.958)
ob_camera.rotation_euler = (1.109, 0.0, 0.8149)
ob_camera.lock_rotations_4d = False
ob_camera.empty_display_type = 'ARROWS'
ob_camera.color = (0.0, 0.0, 0.0, 0.0)
ob_camera.display_type = 'WIRE'
ob_camera.lineart.crease_threshold = 0.0
ob_light_001.location = (0.01481, -0.5571, -1.956)
ob_light_001.rotation_euler = (-2.499, -0.02878, 4.417)
ob_light_001.lock_rotations_4d = False
ob_light_001.empty_display_type = 'ARROWS'
ob_light_001.color = (0.0, 0.0, 0.0, 0.0)
ob_light_001.lineart.crease_threshold = 0.0
ob_light_002.location = (0.04135, 0.5267, 1.689)
ob_light_002.rotation_euler = (-2.499, -0.02878, 4.417)
ob_light_002.lock_rotations_4d = False
ob_light_002.empty_display_type = 'ARROWS'
ob_light_002.color = (0.0, 0.0, 0.0, 0.0)
ob_light_002.lineart.crease_threshold = 0.0
ob_cube_001.location = (-1.141, -8.748, 1.021)
ob_cube_001.scale = (1.0, 1.384, -5.009)
ob_light_003.location = (-1.155, -7.837, 1.153)
ob_light_003.rotation_euler = (-2.499, -0.02878, 4.417)
ob_light_003.scale = (0.9253, 0.9253, 0.9253)
ob_light_003.lock_rotations_4d = False
ob_light_003.empty_display_type = 'ARROWS'
ob_light_003.color = (0.0, 0.0, 0.0, 0.0)
ob_light_003.lineart.crease_threshold = 0.0

# ---- collection membership
col_collection.objects.link(ob_cube)
col_collection.objects.link(ob_light)
col_collection.objects.link(ob_camera)
col_collection.objects.link(ob_light_001)
col_collection.objects.link(ob_light_002)
col_collection.objects.link(ob_cube_001)
col_collection.objects.link(ob_light_003)

# ---- scene / render settings (as saved in the file)
scene.camera = ob_camera
scene.frame_start = 1; scene.frame_end = 250; scene.frame_set(1)
scene.render.engine = 'CYCLES'
scene.cycles.sampling_pattern = 'TABULATED_SOBOL'
bpy.context.view_layer.update()
